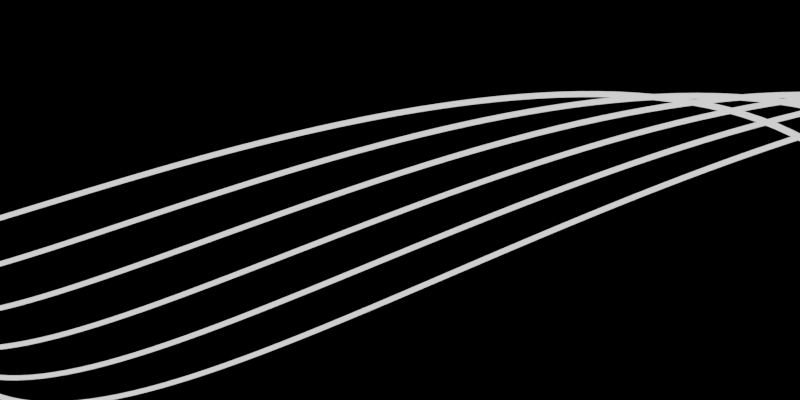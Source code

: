 # Source: 2.blend  (saved by Blender 3.3.6; exported with 4.5.12 LTS)
import bpy
from mathutils import Matrix  # noqa: F401  (used for matrix-valued properties, if any)

bpy.ops.wm.read_factory_settings(use_empty=True)
scene = bpy.context.scene
scene.name = 'Scene'

# ---- collections
col_collection = bpy.data.collections.new('Collection'); scene.collection.children.link(col_collection)

# ---- materials (node trees are filled in below, after node groups)
mat_material_004 = bpy.data.materials.new('Material.004')
mat_material_004.use_transparent_shadow = False
mat_material_006 = bpy.data.materials.new('Material.006')
mat_material_006.use_transparent_shadow = False
mat_material_007 = bpy.data.materials.new('Material.007')
mat_material_007.use_transparent_shadow = False
mat_material_008 = bpy.data.materials.new('Material.008')
mat_material_008.use_transparent_shadow = False
mat_material_009 = bpy.data.materials.new('Material.009')
mat_material_009.use_transparent_shadow = False
mat_material_010 = bpy.data.materials.new('Material.010')
mat_material_010.use_transparent_shadow = False

# ---- material node trees
mat_material_004.use_nodes = True; mat_material_004.node_tree.nodes.clear()
_N = mat_material_004.node_tree.nodes; _L = mat_material_004.node_tree.links
n0 = _N.new('ShaderNodeOutputMaterial'); n0.name = 'Material Output'; n0.location = (300, 300)
n1 = _N.new('ShaderNodeEmission'); n1.name = 'Emission'; n1.location = (10, 300)
_L.new(n1.outputs[0], n0.inputs[0])
n0.is_active_output = True
mat_material_006.use_nodes = True; mat_material_006.node_tree.nodes.clear()
_N = mat_material_006.node_tree.nodes; _L = mat_material_006.node_tree.links
n0 = _N.new('ShaderNodeOutputMaterial'); n0.name = 'Material Output'; n0.location = (300, 300)
n1 = _N.new('ShaderNodeEmission'); n1.name = 'Emission'; n1.location = (10, 300)
_L.new(n1.outputs[0], n0.inputs[0])
n0.is_active_output = True
mat_material_007.use_nodes = True; mat_material_007.node_tree.nodes.clear()
_N = mat_material_007.node_tree.nodes; _L = mat_material_007.node_tree.links
n0 = _N.new('ShaderNodeOutputMaterial'); n0.name = 'Material Output'; n0.location = (300, 300)
n1 = _N.new('ShaderNodeEmission'); n1.name = 'Emission'; n1.location = (10, 300)
_L.new(n1.outputs[0], n0.inputs[0])
n0.is_active_output = True
mat_material_008.use_nodes = True; mat_material_008.node_tree.nodes.clear()
_N = mat_material_008.node_tree.nodes; _L = mat_material_008.node_tree.links
n0 = _N.new('ShaderNodeOutputMaterial'); n0.name = 'Material Output'; n0.location = (300, 300)
n1 = _N.new('ShaderNodeEmission'); n1.name = 'Emission'; n1.location = (10, 300)
_L.new(n1.outputs[0], n0.inputs[0])
n0.is_active_output = True
mat_material_009.use_nodes = True; mat_material_009.node_tree.nodes.clear()
_N = mat_material_009.node_tree.nodes; _L = mat_material_009.node_tree.links
n0 = _N.new('ShaderNodeOutputMaterial'); n0.name = 'Material Output'; n0.location = (300, 300)
n1 = _N.new('ShaderNodeEmission'); n1.name = 'Emission'; n1.location = (10, 300)
_L.new(n1.outputs[0], n0.inputs[0])
n0.is_active_output = True
mat_material_010.use_nodes = True; mat_material_010.node_tree.nodes.clear()
_N = mat_material_010.node_tree.nodes; _L = mat_material_010.node_tree.links
n0 = _N.new('ShaderNodeOutputMaterial'); n0.name = 'Material Output'; n0.location = (300, 300)
n1 = _N.new('ShaderNodeEmission'); n1.name = 'Emission'; n1.location = (10, 300)
_L.new(n1.outputs[0], n0.inputs[0])
n0.is_active_output = True

# ---- world
world_world = bpy.data.worlds.new('World'); scene.world = world_world
world_world.use_nodes = True; world_world.node_tree.nodes.clear()
_N = world_world.node_tree.nodes; _L = world_world.node_tree.links
n0 = _N.new('ShaderNodeOutputWorld'); n0.name = 'World Output'; n0.location = (300, 300)
n1 = _N.new('ShaderNodeBackground'); n1.name = 'Background'; n1.location = (10, 300)
n1.inputs[0].default_value = (0.05088, 0.05088, 0.05088, 1.0)
n1.inputs[1].default_value = 5.96e-08
_L.new(n1.outputs[0], n0.inputs[0])
n0.is_active_output = True
world_world.color = (0.05088, 0.05088, 0.05088)
world_world.use_sun_shadow = False
world_world.sun_shadow_jitter_overblur = 0.0

# ---- cameras
cam_camera = bpy.data.cameras.new('Camera')
cam_camera.clip_end = 100.0
cam_camera.lens = 198.6
cam_camera.ortho_scale = 7.314

# ---- lights
light_light = bpy.data.lights.new('Light', 'POINT')
light_light.transmission_factor = 0.0
light_light.energy = 1000.0
light_light.shadow_soft_size = 0.1
light_light.shadow_maximum_resolution = 0.006
light_light.use_absolute_resolution = True

# ---- curves / text
cu_beziercurve = bpy.data.curves.new('BezierCurve', 'CURVE')
cu_beziercurve.dimensions = '3D'
_sp = cu_beziercurve.splines.new('BEZIER'); _sp.bezier_points.add(1)
_sp.bezier_points.foreach_set('co', [-1.448, -0.3328, 0.06493, 1.573, 0.3273, -0.2521])
_sp.bezier_points.foreach_set('handle_left', [-1.905, -0.8519, -0.08094, 0.9757, 0.3555, -1.054])
_sp.bezier_points.foreach_set('handle_right', [-0.7383, 0.4723, 0.2912, 2.072, 0.3037, 0.4188])
for _p, _l, _r in zip(_sp.bezier_points, ['ALIGNED', 'ALIGNED'], ['ALIGNED', 'ALIGNED']): _p.handle_left_type = _l; _p.handle_right_type = _r
_sp.order_u = 0
_sp.order_v = 0
_sp.resolution_u = 64
cu_beziercurve.materials.append(mat_material_004)
cu_beziercurve.use_path = True
cu_beziercurve.bevel_resolution = 6
cu_beziercurve.bevel_depth = 0.01
cu_beziercurve.resolution_u = 64
cu_beziercurve.fill_mode = 'FULL'
cu_beziercurve.use_fill_caps = True
cu_beziercurve_005 = bpy.data.curves.new('BezierCurve.005', 'CURVE')
cu_beziercurve_005.dimensions = '3D'
_sp = cu_beziercurve_005.splines.new('BEZIER'); _sp.bezier_points.add(1)
_sp.bezier_points.foreach_set('co', [-1.448, -0.3328, 0.06493, 1.573, 0.3273, -0.2521])
_sp.bezier_points.foreach_set('handle_left', [-1.905, -0.8519, -0.08094, 0.9757, 0.3555, -1.054])
_sp.bezier_points.foreach_set('handle_right', [-0.7383, 0.4723, 0.2912, 2.072, 0.3037, 0.4188])
for _p, _l, _r in zip(_sp.bezier_points, ['ALIGNED', 'ALIGNED'], ['ALIGNED', 'ALIGNED']): _p.handle_left_type = _l; _p.handle_right_type = _r
_sp.order_u = 0
_sp.order_v = 0
_sp.resolution_u = 64
cu_beziercurve_005.materials.append(mat_material_006)
cu_beziercurve_005.use_path = True
cu_beziercurve_005.bevel_resolution = 6
cu_beziercurve_005.bevel_depth = 0.01
cu_beziercurve_005.resolution_u = 64
cu_beziercurve_005.fill_mode = 'FULL'
cu_beziercurve_005.use_fill_caps = True
cu_beziercurve_006 = bpy.data.curves.new('BezierCurve.006', 'CURVE')
cu_beziercurve_006.dimensions = '3D'
_sp = cu_beziercurve_006.splines.new('BEZIER'); _sp.bezier_points.add(1)
_sp.bezier_points.foreach_set('co', [-1.448, -0.3328, 0.06493, 1.573, 0.3273, -0.2521])
_sp.bezier_points.foreach_set('handle_left', [-1.905, -0.8519, -0.08094, 0.9757, 0.3555, -1.054])
_sp.bezier_points.foreach_set('handle_right', [-0.7383, 0.4723, 0.2912, 2.072, 0.3037, 0.4188])
for _p, _l, _r in zip(_sp.bezier_points, ['ALIGNED', 'ALIGNED'], ['ALIGNED', 'ALIGNED']): _p.handle_left_type = _l; _p.handle_right_type = _r
_sp.order_u = 0
_sp.order_v = 0
_sp.resolution_u = 64
cu_beziercurve_006.materials.append(mat_material_007)
cu_beziercurve_006.use_path = True
cu_beziercurve_006.bevel_resolution = 6
cu_beziercurve_006.bevel_depth = 0.01
cu_beziercurve_006.resolution_u = 64
cu_beziercurve_006.fill_mode = 'FULL'
cu_beziercurve_006.use_fill_caps = True
cu_beziercurve_007 = bpy.data.curves.new('BezierCurve.007', 'CURVE')
cu_beziercurve_007.dimensions = '3D'
_sp = cu_beziercurve_007.splines.new('BEZIER'); _sp.bezier_points.add(1)
_sp.bezier_points.foreach_set('co', [-1.448, -0.3328, 0.06493, 1.573, 0.3273, -0.2521])
_sp.bezier_points.foreach_set('handle_left', [-1.905, -0.8519, -0.08094, 0.9757, 0.3555, -1.054])
_sp.bezier_points.foreach_set('handle_right', [-0.7383, 0.4723, 0.2912, 2.072, 0.3037, 0.4188])
for _p, _l, _r in zip(_sp.bezier_points, ['ALIGNED', 'ALIGNED'], ['ALIGNED', 'ALIGNED']): _p.handle_left_type = _l; _p.handle_right_type = _r
_sp.order_u = 0
_sp.order_v = 0
_sp.resolution_u = 64
cu_beziercurve_007.materials.append(mat_material_008)
cu_beziercurve_007.use_path = True
cu_beziercurve_007.bevel_resolution = 6
cu_beziercurve_007.bevel_depth = 0.01
cu_beziercurve_007.resolution_u = 64
cu_beziercurve_007.fill_mode = 'FULL'
cu_beziercurve_007.use_fill_caps = True
cu_beziercurve_008 = bpy.data.curves.new('BezierCurve.008', 'CURVE')
cu_beziercurve_008.dimensions = '3D'
_sp = cu_beziercurve_008.splines.new('BEZIER'); _sp.bezier_points.add(1)
_sp.bezier_points.foreach_set('co', [-1.448, -0.3328, 0.06493, 1.573, 0.3273, -0.2521])
_sp.bezier_points.foreach_set('handle_left', [-1.905, -0.8519, -0.08094, 0.9757, 0.3555, -1.054])
_sp.bezier_points.foreach_set('handle_right', [-0.7383, 0.4723, 0.2912, 2.072, 0.3037, 0.4188])
for _p, _l, _r in zip(_sp.bezier_points, ['ALIGNED', 'ALIGNED'], ['ALIGNED', 'ALIGNED']): _p.handle_left_type = _l; _p.handle_right_type = _r
_sp.order_u = 0
_sp.order_v = 0
_sp.resolution_u = 64
cu_beziercurve_008.materials.append(mat_material_009)
cu_beziercurve_008.use_path = True
cu_beziercurve_008.bevel_resolution = 6
cu_beziercurve_008.bevel_depth = 0.01
cu_beziercurve_008.resolution_u = 64
cu_beziercurve_008.fill_mode = 'FULL'
cu_beziercurve_008.use_fill_caps = True
cu_beziercurve_009 = bpy.data.curves.new('BezierCurve.009', 'CURVE')
cu_beziercurve_009.dimensions = '3D'
_sp = cu_beziercurve_009.splines.new('BEZIER'); _sp.bezier_points.add(1)
_sp.bezier_points.foreach_set('co', [-1.448, -0.3328, 0.06493, 1.573, 0.3273, -0.2521])
_sp.bezier_points.foreach_set('handle_left', [-1.905, -0.8519, -0.08094, 0.9757, 0.3555, -1.054])
_sp.bezier_points.foreach_set('handle_right', [-0.7383, 0.4723, 0.2912, 2.072, 0.3037, 0.4188])
for _p, _l, _r in zip(_sp.bezier_points, ['ALIGNED', 'ALIGNED'], ['ALIGNED', 'ALIGNED']): _p.handle_left_type = _l; _p.handle_right_type = _r
_sp.order_u = 0
_sp.order_v = 0
_sp.resolution_u = 64
cu_beziercurve_009.materials.append(mat_material_010)
cu_beziercurve_009.use_path = True
cu_beziercurve_009.bevel_resolution = 6
cu_beziercurve_009.bevel_depth = 0.01
cu_beziercurve_009.resolution_u = 64
cu_beziercurve_009.fill_mode = 'FULL'
cu_beziercurve_009.use_fill_caps = True

# ---- objects
ob_light = bpy.data.objects.new('Light', light_light)
ob_camera = bpy.data.objects.new('Camera', cam_camera)
ob_beziercurve = bpy.data.objects.new('BezierCurve', cu_beziercurve)
ob_beziercurve_001 = bpy.data.objects.new('BezierCurve.001', cu_beziercurve_005)
ob_beziercurve_002 = bpy.data.objects.new('BezierCurve.002', cu_beziercurve_006)
ob_beziercurve_003 = bpy.data.objects.new('BezierCurve.003', cu_beziercurve_007)
ob_beziercurve_004 = bpy.data.objects.new('BezierCurve.004', cu_beziercurve_008)
ob_beziercurve_005 = bpy.data.objects.new('BezierCurve.005', cu_beziercurve_009)

# ---- transforms, parenting, visibility, modifiers, constraints
ob_light.location = (4.076, 1.005, 5.904)
ob_light.rotation_euler = (0.6503, 0.05522, 1.866)
ob_light.lock_rotations_4d = False
ob_light.empty_display_type = 'ARROWS'
ob_light.color = (0.0, 0.0, 0.0, 0.0)
ob_light.lineart.crease_threshold = 0.0
ob_camera.location = (-12.63, 11.29, -3.582)
ob_camera.rotation_euler = (1.245, 0.0, 0.677)
ob_camera.lock_rotations_4d = False
ob_camera.empty_display_type = 'ARROWS'
ob_camera.color = (0.0, 0.0, 0.0, 0.0)
ob_camera.display_type = 'WIRE'
ob_camera.lineart.crease_threshold = 0.0
_c = ob_camera.constraints.new('TRACK_TO'); _c.name = 'Track To'
_c.influence = 0.9972
_c.target = ob_beziercurve_002
ob_beziercurve.location = (0.0, 0.4, 0.0)
ob_beziercurve.rotation_euler = (0.5236, 0.0, 0.0)
ob_beziercurve.scale = (1.8, 1.0, 1.0)
ob_beziercurve_001.location = (0.0, 0.0, 0.0)
ob_beziercurve_001.rotation_euler = (0.1745, 0.0, 0.0)
ob_beziercurve_001.scale = (2.0, 1.0, 1.0)
ob_beziercurve_002.location = (0.0, 0.2, 0.0)
ob_beziercurve_002.rotation_euler = (0.3491, 0.0, 0.0)
ob_beziercurve_002.scale = (1.9, 1.0, 1.0)
ob_beziercurve_003.location = (0.0, -0.2, 0.0)
ob_beziercurve_003.scale = (2.1, 1.0, 1.0)
ob_beziercurve_004.location = (0.0, 0.6, 0.0)
ob_beziercurve_004.rotation_euler = (0.6981, 0.0, 0.0)
ob_beziercurve_004.scale = (1.7, 1.0, 1.0)
ob_beziercurve_005.location = (0.0, 0.8, 0.0)
ob_beziercurve_005.rotation_euler = (0.8727, 0.0, 0.0)
ob_beziercurve_005.scale = (1.6, 1.0, 1.0)

# ---- collection membership
col_collection.objects.link(ob_light)
col_collection.objects.link(ob_camera)
col_collection.objects.link(ob_beziercurve)
col_collection.objects.link(ob_beziercurve_001)
col_collection.objects.link(ob_beziercurve_002)
col_collection.objects.link(ob_beziercurve_003)
col_collection.objects.link(ob_beziercurve_004)
col_collection.objects.link(ob_beziercurve_005)

# ---- scene / render settings (as saved in the file)
scene.camera = ob_camera
scene.frame_start = 1; scene.frame_end = 250; scene.frame_set(1)
scene.render.engine = 'BLENDER_EEVEE_NEXT'
scene.render.resolution_x = 128
scene.render.resolution_y = 64
scene.cycles.sampling_pattern = 'TABULATED_SOBOL'
scene.cycles.use_light_tree = False
scene.view_settings.view_transform = 'Filmic'
bpy.context.view_layer.update()

